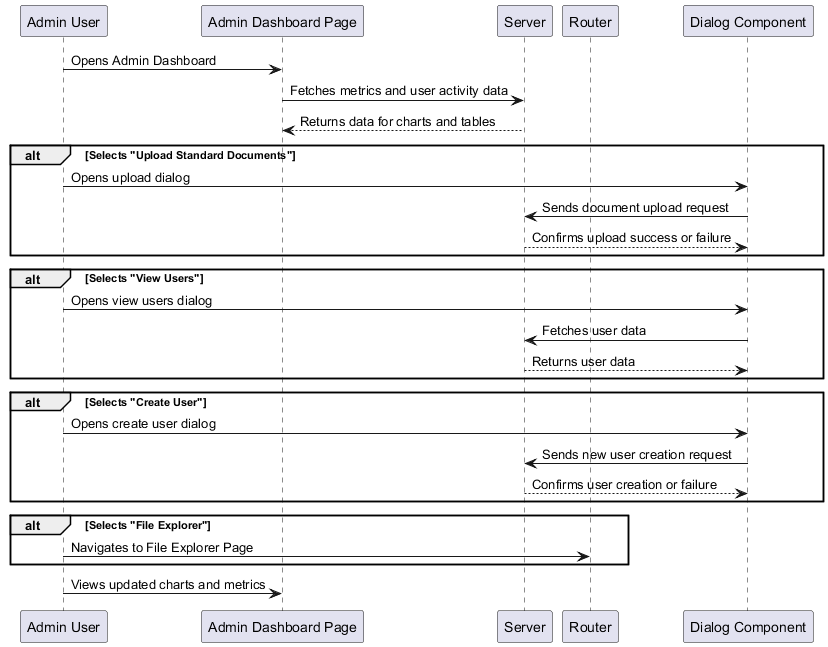

The diagram above was rendered by PlantUML. Its source (embedded in the PNG):
@startuml admin-dashboard-process-flow
participant "Admin User" as Admin
participant "Admin Dashboard Page" as Dashboard
participant "Server" as Server
participant "Router" as Router
participant "Dialog Component" as Dialog

Admin -> Dashboard : Opens Admin Dashboard
Dashboard -> Server : Fetches metrics and user activity data
Server --> Dashboard : Returns data for charts and tables

alt Selects "Upload Standard Documents"
    Admin -> Dialog : Opens upload dialog
    Dialog -> Server : Sends document upload request
    Server --> Dialog : Confirms upload success or failure
end

alt Selects "View Users"
    Admin -> Dialog : Opens view users dialog
    Dialog -> Server : Fetches user data
    Server --> Dialog : Returns user data
end

alt Selects "Create User"
    Admin -> Dialog : Opens create user dialog
    Dialog -> Server : Sends new user creation request
    Server --> Dialog : Confirms user creation or failure
end

alt Selects "File Explorer"
    Admin -> Router : Navigates to File Explorer Page
end

Admin -> Dashboard : Views updated charts and metrics
@enduml